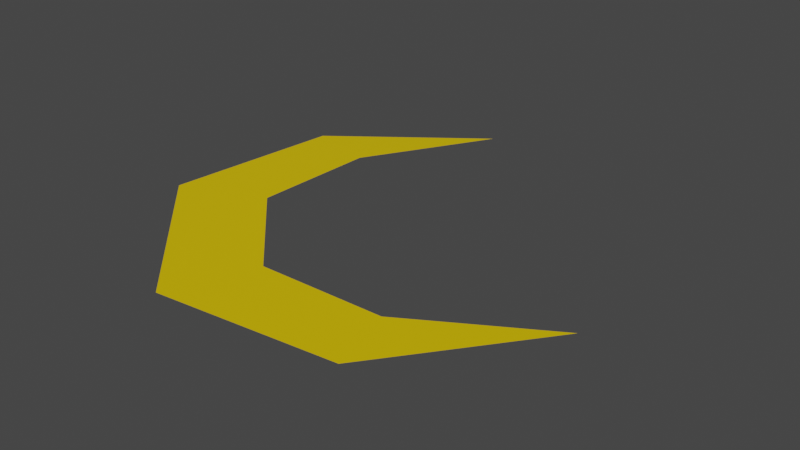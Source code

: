 # Source: poly.blend  (saved by Blender 3.1.5; exported with 4.5.12 LTS)
import bpy
from mathutils import Matrix  # noqa: F401  (used for matrix-valued properties, if any)

bpy.ops.wm.read_factory_settings(use_empty=True)
scene = bpy.context.scene
scene.name = 'Scene'

# ---- collections
col_collection = bpy.data.collections.new('Collection'); scene.collection.children.link(col_collection)

# ---- materials (node trees are filled in below, after node groups)
mat_r = bpy.data.materials.new('r')
mat_r.use_transparent_shadow = False
mat_g = bpy.data.materials.new('g')
mat_g.use_transparent_shadow = False
mat_b = bpy.data.materials.new('b')
mat_b.use_transparent_shadow = False
mat_a = bpy.data.materials.new('a')
mat_a.use_transparent_shadow = False

# ---- material node trees
mat_r.use_nodes = True; mat_r.node_tree.nodes.clear()
_N = mat_r.node_tree.nodes; _L = mat_r.node_tree.links
n0 = _N.new('ShaderNodeBsdfPrincipled'); n0.name = 'Principled BSDF'; n0.location = (10, 300)
n0.distribution = 'GGX'
n0.subsurface_method = 'RANDOM_WALK_SKIN'
n0.inputs[0].default_value = (0.8, 0.5454, 0.0, 1.0)
n0.inputs[3].default_value = 1.45
n0.inputs[14].default_value = (0.9, 0.7727, 0.5, 1.0)
n0.inputs[27].default_value = (0.0, 0.0, 0.0, 1.0)
n0.inputs[28].default_value = 1.0
n1 = _N.new('ShaderNodeOutputMaterial'); n1.name = 'Material Output'; n1.location = (300, 300)
_L.new(n0.outputs[0], n1.inputs[0])
n1.is_active_output = True
mat_g.use_nodes = True; mat_g.node_tree.nodes.clear()
_N = mat_g.node_tree.nodes; _L = mat_g.node_tree.links
n0 = _N.new('ShaderNodeBsdfPrincipled'); n0.name = 'Principled BSDF'; n0.location = (10, 300)
n0.distribution = 'GGX'
n0.subsurface_method = 'RANDOM_WALK_SKIN'
n0.inputs[3].default_value = 1.45
n0.inputs[14].default_value = (0.9, 0.9, 0.9, 1.0)
n0.inputs[27].default_value = (0.0, 0.0, 0.0, 1.0)
n0.inputs[28].default_value = 1.0
n1 = _N.new('ShaderNodeOutputMaterial'); n1.name = 'Material Output'; n1.location = (300, 300)
_L.new(n0.outputs[0], n1.inputs[0])
n1.is_active_output = True
mat_b.use_nodes = True; mat_b.node_tree.nodes.clear()
_N = mat_b.node_tree.nodes; _L = mat_b.node_tree.links
n0 = _N.new('ShaderNodeBsdfPrincipled'); n0.name = 'Principled BSDF'; n0.location = (10, 300)
n0.distribution = 'GGX'
n0.subsurface_method = 'RANDOM_WALK_SKIN'
n0.inputs[3].default_value = 1.45
n0.inputs[14].default_value = (0.9, 0.9, 0.9, 1.0)
n0.inputs[27].default_value = (0.0, 0.0, 0.0, 1.0)
n0.inputs[28].default_value = 1.0
n1 = _N.new('ShaderNodeOutputMaterial'); n1.name = 'Material Output'; n1.location = (300, 300)
_L.new(n0.outputs[0], n1.inputs[0])
n1.is_active_output = True
mat_a.use_nodes = True; mat_a.node_tree.nodes.clear()
_N = mat_a.node_tree.nodes; _L = mat_a.node_tree.links
n0 = _N.new('ShaderNodeBsdfPrincipled'); n0.name = 'Principled BSDF'; n0.location = (10, 300)
n0.distribution = 'GGX'
n0.subsurface_method = 'RANDOM_WALK_SKIN'
n0.inputs[3].default_value = 1.45
n0.inputs[14].default_value = (0.9, 0.9, 0.9, 1.0)
n0.inputs[27].default_value = (0.0, 0.0, 0.0, 1.0)
n0.inputs[28].default_value = 1.0
n1 = _N.new('ShaderNodeOutputMaterial'); n1.name = 'Material Output'; n1.location = (300, 300)
_L.new(n0.outputs[0], n1.inputs[0])
n1.is_active_output = True

# ---- world
world_world = bpy.data.worlds.new('World'); scene.world = world_world
world_world.use_nodes = True; world_world.node_tree.nodes.clear()
_N = world_world.node_tree.nodes; _L = world_world.node_tree.links
n0 = _N.new('ShaderNodeOutputWorld'); n0.name = 'World Output'; n0.location = (300, 300)
n1 = _N.new('ShaderNodeBackground'); n1.name = 'Background'; n1.location = (10, 300)
n1.inputs[0].default_value = (0.05088, 0.05088, 0.05088, 1.0)
_L.new(n1.outputs[0], n0.inputs[0])
n0.is_active_output = True
world_world.color = (0.05088, 0.05088, 0.05088)
world_world.use_sun_shadow = False
world_world.sun_shadow_jitter_overblur = 0.0

# ---- meshes
me_plane_001 = bpy.data.meshes.new('Plane.001')
me_plane_001.from_pydata([(0.1561, -0.1027, 0.0), (0.31, -0.0115, 0.0), (-0.1063, 0.005992, 0.0), (-0.03775, -0.2079, 0.0), (-0.2081, -0.03554, 0.0), (0.1779, -0.1846, 0.0), (-0.01178, 0.3082, 0.0), (-0.183, 0.178, 0.0), (0.003773, -0.1062, 0.0), (-0.1009, 0.1563, 0.0)], [], [(8, 2, 9, 6, 7, 4, 3, 5, 1, 0)])
_uv = me_plane_001.uv_layers.new(name='UVMap')
_uv.uv.foreach_set('vector', [0.0, 0.0, 0.0, 0.0, 0.0, 0.0, 0.0, 0.0, 0.0, 0.0, 0.0, 0.0, 0.0, 0.0, 0.0, 0.0, 0.0, 0.0, 0.0, 0.0])
me_plane_001.materials.append(mat_r)
me_plane_001.materials.append(mat_g)
me_plane_001.materials.append(mat_b)
me_plane_001.materials.append(mat_a)
me_plane_001.use_remesh_fix_poles = True
me_plane_001.use_remesh_preserve_attributes = False
me_plane_001.update()

# ---- objects
ob_low_poly = bpy.data.objects.new('low_poly', me_plane_001)

# ---- transforms, parenting, visibility, modifiers, constraints
ob_low_poly.location = (0.01928, 0.01764, 0.0)

# ---- collection membership
col_collection.objects.link(ob_low_poly)

# ---- scene / render settings (as saved in the file)
scene.frame_start = 1; scene.frame_end = 250; scene.frame_set(1)
scene.render.engine = 'BLENDER_EEVEE_NEXT'
scene.cycles.sampling_pattern = 'TABULATED_SOBOL'
scene.cycles.use_light_tree = False
scene.view_settings.view_transform = 'Filmic'
bpy.context.view_layer.update()

# ---- added for rendering (the .blend has no active camera and no usable light): camera, sun
cam_auto = bpy.data.cameras.new('AutoCamera')
cam_auto.lens = 50.0
cam_auto.sensor_width = 36.0
cam_auto.clip_end = 1000.0
ob_auto_camera = bpy.data.objects.new('AutoCamera', cam_auto)
scene.collection.objects.link(ob_auto_camera)
ob_auto_camera.location = (0.746874, -0.744181, 0.541316)
ob_auto_camera.rotation_euler = (1.09748, -7.21219e-08, 0.694738)
scene.camera = ob_auto_camera
light_auto_sun = bpy.data.lights.new('AutoSun', 'SUN')
light_auto_sun.energy = 3.0
light_auto_sun.angle = 0.0523599
ob_auto_sun = bpy.data.objects.new('AutoSun', light_auto_sun)
scene.collection.objects.link(ob_auto_sun)
ob_auto_sun.rotation_euler = (0.872665, 0.174533, 0.523599)
bpy.context.view_layer.update()

